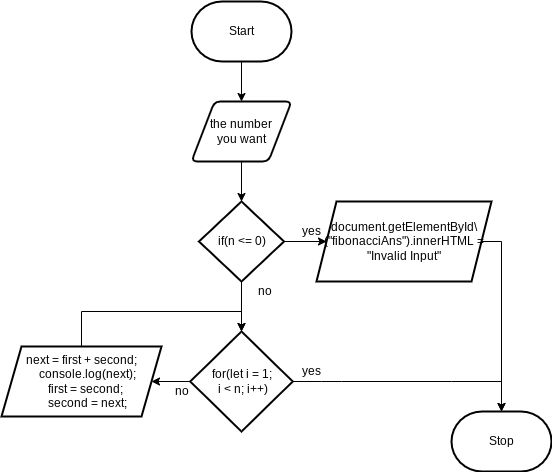

The diagram above was exported from draw.io. Its source (the exported page's mxGraphModel, read from the mxfile embedded in the PNG):
<mxGraphModel dx="832" dy="572" grid="1" gridSize="10" guides="1" tooltips="1" connect="1" arrows="1" fold="1" page="1" pageScale="1" pageWidth="850" pageHeight="1100" math="0" shadow="0">
  <root>
    <mxCell id="0" />
    <mxCell id="1" parent="0" />
    <mxCell id="7" style="edgeStyle=none;html=1;" parent="1" source="2" target="3" edge="1">
      <mxGeometry relative="1" as="geometry" />
    </mxCell>
    <mxCell id="2" value="Start" style="strokeWidth=2;html=1;shape=mxgraph.flowchart.terminator;whiteSpace=wrap;" parent="1" vertex="1">
      <mxGeometry x="300" y="260" width="100" height="60" as="geometry" />
    </mxCell>
    <mxCell id="11" value="" style="edgeStyle=none;html=1;" edge="1" parent="1" source="3" target="10">
      <mxGeometry relative="1" as="geometry" />
    </mxCell>
    <mxCell id="3" value="the number &lt;br&gt;you want" style="shape=parallelogram;html=1;strokeWidth=2;perimeter=parallelogramPerimeter;whiteSpace=wrap;rounded=1;arcSize=12;size=0.23;" parent="1" vertex="1">
      <mxGeometry x="300" y="360" width="100" height="60" as="geometry" />
    </mxCell>
    <mxCell id="6" value="Stop" style="strokeWidth=2;html=1;shape=mxgraph.flowchart.terminator;whiteSpace=wrap;" parent="1" vertex="1">
      <mxGeometry x="560" y="670" width="100" height="60" as="geometry" />
    </mxCell>
    <mxCell id="13" value="" style="edgeStyle=none;html=1;" edge="1" parent="1" source="10" target="12">
      <mxGeometry relative="1" as="geometry" />
    </mxCell>
    <mxCell id="17" value="" style="edgeStyle=none;rounded=0;html=1;" edge="1" parent="1" source="10" target="16">
      <mxGeometry relative="1" as="geometry" />
    </mxCell>
    <mxCell id="10" value="if(n &amp;lt;= 0)" style="rhombus;whiteSpace=wrap;html=1;strokeWidth=2;rounded=0;arcSize=12;" vertex="1" parent="1">
      <mxGeometry x="307.5" y="460" width="85" height="80" as="geometry" />
    </mxCell>
    <mxCell id="15" style="edgeStyle=none;html=1;exitX=1;exitY=0.5;exitDx=0;exitDy=0;entryX=0.5;entryY=0;entryDx=0;entryDy=0;entryPerimeter=0;rounded=0;" edge="1" parent="1" source="12" target="6">
      <mxGeometry relative="1" as="geometry">
        <Array as="points">
          <mxPoint x="610" y="500" />
        </Array>
      </mxGeometry>
    </mxCell>
    <mxCell id="12" value="document.getElementById\(&quot;fibonacciAns&quot;).innerHTML = &quot;Invalid Input&quot;" style="shape=parallelogram;perimeter=parallelogramPerimeter;whiteSpace=wrap;html=1;fixedSize=1;strokeWidth=2;rounded=0;arcSize=12;" vertex="1" parent="1">
      <mxGeometry x="425" y="460" width="175" height="80" as="geometry" />
    </mxCell>
    <mxCell id="14" value="yes" style="text;html=1;align=center;verticalAlign=middle;resizable=0;points=[];autosize=1;strokeColor=none;fillColor=none;" vertex="1" parent="1">
      <mxGeometry x="400" y="475" width="40" height="30" as="geometry" />
    </mxCell>
    <mxCell id="25" style="edgeStyle=none;rounded=0;html=1;exitX=1;exitY=0.5;exitDx=0;exitDy=0;entryX=0.5;entryY=0;entryDx=0;entryDy=0;entryPerimeter=0;" edge="1" parent="1" source="16" target="6">
      <mxGeometry relative="1" as="geometry">
        <Array as="points">
          <mxPoint x="430" y="640" />
          <mxPoint x="450" y="640" />
          <mxPoint x="560" y="640" />
          <mxPoint x="610" y="640" />
          <mxPoint x="610" y="660" />
        </Array>
      </mxGeometry>
    </mxCell>
    <mxCell id="27" value="" style="edgeStyle=none;rounded=0;html=1;" edge="1" parent="1" source="16" target="26">
      <mxGeometry relative="1" as="geometry" />
    </mxCell>
    <mxCell id="16" value="for(let i = 1;&lt;br&gt;&amp;nbsp;i &amp;lt; n; i++)" style="rhombus;whiteSpace=wrap;html=1;strokeWidth=2;rounded=0;arcSize=12;" vertex="1" parent="1">
      <mxGeometry x="298.75" y="590" width="102.5" height="100" as="geometry" />
    </mxCell>
    <mxCell id="21" value="no" style="text;html=1;align=center;verticalAlign=middle;resizable=0;points=[];autosize=1;strokeColor=none;fillColor=none;" vertex="1" parent="1">
      <mxGeometry x="352.5" y="535" width="40" height="30" as="geometry" />
    </mxCell>
    <mxCell id="28" style="edgeStyle=none;rounded=0;html=1;exitX=0.5;exitY=0;exitDx=0;exitDy=0;entryX=0.5;entryY=0;entryDx=0;entryDy=0;" edge="1" parent="1" source="26" target="16">
      <mxGeometry relative="1" as="geometry">
        <Array as="points">
          <mxPoint x="190" y="570" />
          <mxPoint x="350" y="570" />
        </Array>
      </mxGeometry>
    </mxCell>
    <mxCell id="26" value="&lt;div&gt;next = first + second;&lt;/div&gt;&lt;div&gt;&amp;nbsp; &amp;nbsp; console.log(next);&lt;/div&gt;&lt;div&gt;&amp;nbsp; &amp;nbsp; first = second;&amp;nbsp;&lt;/div&gt;&lt;div&gt;&amp;nbsp; &amp;nbsp; second = next;&lt;/div&gt;" style="shape=parallelogram;perimeter=parallelogramPerimeter;whiteSpace=wrap;html=1;fixedSize=1;strokeWidth=2;rounded=0;arcSize=12;" vertex="1" parent="1">
      <mxGeometry x="110" y="605" width="160" height="70" as="geometry" />
    </mxCell>
    <mxCell id="29" value="no" style="text;html=1;align=center;verticalAlign=middle;resizable=0;points=[];autosize=1;strokeColor=none;fillColor=none;" vertex="1" parent="1">
      <mxGeometry x="270" y="635" width="40" height="30" as="geometry" />
    </mxCell>
    <mxCell id="30" value="yes" style="text;html=1;align=center;verticalAlign=middle;resizable=0;points=[];autosize=1;strokeColor=none;fillColor=none;" vertex="1" parent="1">
      <mxGeometry x="400" y="615" width="40" height="30" as="geometry" />
    </mxCell>
  </root>
</mxGraphModel>